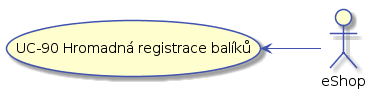

The diagram above was rendered by PlantUML. Its source (embedded in the PNG):
@startuml

skinparam activity {
    BorderColor #4053AF
    ArrowColor #4053AF
    FontName Roboto
}

skinparam activityDiamond {
    BorderColor #4053AF
    ArrowColor #4053AF
    FontName Roboto
}

skinparam actor {
    BorderColor #4053AF
    ArrowColor #4053AF
    FontName Roboto
}

skinparam useCase {
    BorderColor #4053AF
    ArrowColor #4053AF
    FontName Roboto
}
left to right direction

actor :eShop: as eShop

(UC-90 Hromadná registrace balíků) as (UC-90)

eShop -up-> (UC-90)
@enduml